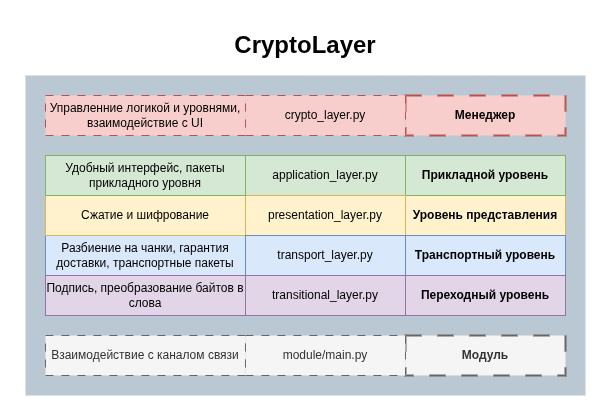

The diagram above was exported from draw.io. Its source (the exported page's mxGraphModel, read from the mxfile embedded in the PNG):
<mxGraphModel dx="125" dy="598" grid="1" gridSize="10" guides="1" tooltips="1" connect="1" arrows="1" fold="1" page="1" pageScale="1" pageWidth="850" pageHeight="1100" math="0" shadow="0">
  <root>
    <mxCell id="0" />
    <mxCell id="1" parent="0" />
    <mxCell id="eo51WXHSP3mHvzmIa87W-53" parent="1" style="rounded=0;whiteSpace=wrap;html=1;fillColor=#bac8d3;strokeColor=none;" value="" vertex="1">
      <mxGeometry height="320" width="560" x="980" y="140" as="geometry" />
    </mxCell>
    <mxCell id="eo51WXHSP3mHvzmIa87W-21" parent="1" style="rounded=0;whiteSpace=wrap;html=1;align=center;fillColor=#f5f5f5;fontColor=#333333;strokeColor=#666666;strokeWidth=2;dashed=1;dashPattern=8 8;fontStyle=1" value="Модуль" vertex="1">
      <mxGeometry height="40" width="160" x="1360" y="400" as="geometry" />
    </mxCell>
    <mxCell id="eo51WXHSP3mHvzmIa87W-22" parent="1" style="rounded=0;whiteSpace=wrap;html=1;align=center;fillColor=#fff2cc;strokeColor=#d6b656;strokeWidth=1;fontStyle=1" value="Уровень представления" vertex="1">
      <mxGeometry height="40" width="160" x="1360" y="260" as="geometry" />
    </mxCell>
    <mxCell id="eo51WXHSP3mHvzmIa87W-23" parent="1" style="rounded=0;whiteSpace=wrap;html=1;align=center;fillColor=#d5e8d4;strokeColor=#82b366;strokeWidth=1;fontStyle=1" value="Прикладной уровень" vertex="1">
      <mxGeometry height="40" width="160" x="1360" y="220" as="geometry" />
    </mxCell>
    <mxCell id="eo51WXHSP3mHvzmIa87W-24" parent="1" style="rounded=0;whiteSpace=wrap;html=1;align=center;fillColor=#dae8fc;strokeColor=#6c8ebf;strokeWidth=1;fontStyle=1" value="Транспортный уровень" vertex="1">
      <mxGeometry height="40" width="160" x="1360" y="300" as="geometry" />
    </mxCell>
    <mxCell id="eo51WXHSP3mHvzmIa87W-25" parent="1" style="rounded=0;whiteSpace=wrap;html=1;fillColor=#d5e8d4;strokeColor=#82b366;strokeWidth=1;" value="application_layer.py" vertex="1">
      <mxGeometry height="40" width="160" x="1200" y="220" as="geometry" />
    </mxCell>
    <mxCell id="eo51WXHSP3mHvzmIa87W-26" parent="1" style="rounded=0;whiteSpace=wrap;html=1;fillColor=#f5f5f5;strokeColor=#666666;fontColor=#333333;dashed=1;dashPattern=8 8;" value="module/main.py" vertex="1">
      <mxGeometry height="40" width="160" x="1200" y="400" as="geometry" />
    </mxCell>
    <mxCell id="eo51WXHSP3mHvzmIa87W-28" parent="1" style="rounded=0;whiteSpace=wrap;html=1;fillColor=#fff2cc;strokeColor=#d6b656;strokeWidth=1;" value="presentation_layer.py" vertex="1">
      <mxGeometry height="40" width="160" x="1200" y="260" as="geometry" />
    </mxCell>
    <mxCell id="eo51WXHSP3mHvzmIa87W-29" parent="1" style="rounded=0;whiteSpace=wrap;html=1;fillColor=#dae8fc;strokeColor=#6c8ebf;strokeWidth=1;" value="Разбиение на чанки, гарантия доставки, транспортные пакеты" vertex="1">
      <mxGeometry height="40" width="200" x="1000" y="300" as="geometry" />
    </mxCell>
    <mxCell id="eo51WXHSP3mHvzmIa87W-30" parent="1" style="rounded=0;whiteSpace=wrap;html=1;fillColor=#f5f5f5;strokeColor=#666666;fontColor=#333333;dashed=1;dashPattern=8 8;" value="Взаимодействие с каналом связи" vertex="1">
      <mxGeometry height="40" width="200" x="1000" y="400" as="geometry" />
    </mxCell>
    <mxCell id="eo51WXHSP3mHvzmIa87W-31" parent="1" style="rounded=0;whiteSpace=wrap;html=1;fillColor=#fff2cc;strokeColor=#d6b656;strokeWidth=1;" value="Сжатие и шифрование" vertex="1">
      <mxGeometry height="40" width="200" x="1000" y="260" as="geometry" />
    </mxCell>
    <mxCell id="eo51WXHSP3mHvzmIa87W-35" parent="1" style="rounded=0;whiteSpace=wrap;html=1;fillColor=#d5e8d4;strokeColor=#82b366;strokeWidth=1;" value="Удобный интерфейс, пакеты прикладного уровня" vertex="1">
      <mxGeometry height="40" width="200" x="1000" y="220" as="geometry" />
    </mxCell>
    <mxCell id="eo51WXHSP3mHvzmIa87W-44" parent="1" style="rounded=0;whiteSpace=wrap;html=1;align=center;strokeWidth=1;fillColor=#e1d5e7;strokeColor=#9673a6;fontStyle=1" value="Переходный уровень" vertex="1">
      <mxGeometry height="40" width="160" x="1360" y="340" as="geometry" />
    </mxCell>
    <mxCell id="eo51WXHSP3mHvzmIa87W-47" parent="1" style="rounded=0;whiteSpace=wrap;html=1;align=center;strokeWidth=1;fillColor=#e1d5e7;strokeColor=#9673a6;" value="&lt;div style=&quot;&quot;&gt;Подпись, преобразование байтов в слова&lt;/div&gt;" vertex="1">
      <mxGeometry height="40" width="200" x="1000" y="340" as="geometry" />
    </mxCell>
    <mxCell id="eo51WXHSP3mHvzmIa87W-50" parent="1" style="rounded=0;whiteSpace=wrap;html=1;align=center;fillColor=#f8cecc;strokeColor=#b85450;strokeWidth=2;dashed=1;dashPattern=8 8;fontStyle=1" value="Менеджер" vertex="1">
      <mxGeometry height="40" width="160" x="1360" y="160" as="geometry" />
    </mxCell>
    <mxCell id="eo51WXHSP3mHvzmIa87W-51" parent="1" style="rounded=0;whiteSpace=wrap;html=1;fillColor=#f8cecc;strokeColor=#b85450;dashed=1;dashPattern=8 8;" value="crypto_layer.py" vertex="1">
      <mxGeometry height="40" width="160" x="1200" y="160" as="geometry" />
    </mxCell>
    <mxCell id="eo51WXHSP3mHvzmIa87W-52" parent="1" style="rounded=0;whiteSpace=wrap;html=1;fillColor=#f8cecc;strokeColor=#b85450;dashed=1;dashPattern=8 8;" value="Управленние логикой и уровнями, взаимодействие с UI" vertex="1">
      <mxGeometry height="40" width="200" x="1000" y="160" as="geometry" />
    </mxCell>
    <mxCell id="eo51WXHSP3mHvzmIa87W-54" parent="1" style="text;html=1;whiteSpace=wrap;strokeColor=none;fillColor=none;align=center;verticalAlign=middle;rounded=0;fontStyle=1" value="&lt;font style=&quot;font-size: 24px;&quot;&gt;CryptoLayer&lt;/font&gt;" vertex="1">
      <mxGeometry height="40" width="560" x="980" y="90" as="geometry" />
    </mxCell>
    <mxCell id="eo51WXHSP3mHvzmIa87W-27" parent="1" style="rounded=0;whiteSpace=wrap;html=1;fillColor=#dae8fc;strokeColor=#6c8ebf;strokeWidth=1;" value="transport_layer.py" vertex="1">
      <mxGeometry height="40" width="160" x="1200" y="300" as="geometry" />
    </mxCell>
    <mxCell id="eo51WXHSP3mHvzmIa87W-45" parent="1" style="rounded=0;whiteSpace=wrap;html=1;align=center;strokeWidth=1;fillColor=#e1d5e7;strokeColor=#9673a6;" value="&lt;div style=&quot;text-align: center;&quot;&gt;&lt;span style=&quot;background-color: transparent; color: light-dark(rgb(0, 0, 0), rgb(255, 255, 255)); text-align: left;&quot;&gt;transitional_layer.py&lt;/span&gt;&lt;/div&gt;" vertex="1">
      <mxGeometry height="40" width="160" x="1200" y="340" as="geometry" />
    </mxCell>
  </root>
</mxGraphModel>